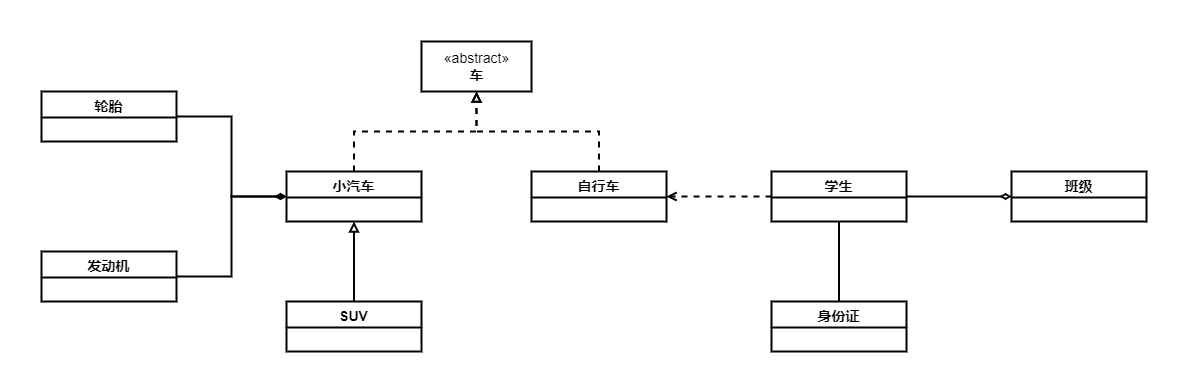

The diagram above was exported from draw.io. Its source (the exported page's mxGraphModel, read from the mxfile embedded in the PNG):
<mxGraphModel dx="1929" dy="1025" grid="1" gridSize="10" guides="1" tooltips="1" connect="1" arrows="1" fold="1" page="1" pageScale="1" pageWidth="827" pageHeight="1169" background="#ffffff" math="0" shadow="0">
  <root>
    <mxCell id="0" />
    <mxCell id="1" parent="0" />
    <mxCell id="iue1zdkgY6hyVrH2PX-0-13" style="edgeStyle=orthogonalEdgeStyle;rounded=0;orthogonalLoop=1;jettySize=auto;html=1;exitX=0.5;exitY=0;exitDx=0;exitDy=0;entryX=0.5;entryY=1;entryDx=0;entryDy=0;endArrow=block;endFill=0;dashed=1;strokeWidth=2;fontSize=14;" parent="1" source="iue1zdkgY6hyVrH2PX-0-5" target="iue1zdkgY6hyVrH2PX-0-9" edge="1">
      <mxGeometry relative="1" as="geometry" />
    </mxCell>
    <mxCell id="iue1zdkgY6hyVrH2PX-0-5" value="小汽车" style="swimlane;fontStyle=1;align=center;verticalAlign=top;childLayout=stackLayout;horizontal=1;startSize=26;horizontalStack=0;resizeParent=1;resizeParentMax=0;resizeLast=0;collapsible=1;marginBottom=0;fontSize=14;strokeWidth=2;rounded=0;" parent="1" vertex="1">
      <mxGeometry x="115" y="480" width="135" height="50" as="geometry">
        <mxRectangle x="140" y="470" width="100" height="26" as="alternateBounds" />
      </mxGeometry>
    </mxCell>
    <mxCell id="iue1zdkgY6hyVrH2PX-0-9" value="«abstract»&lt;br style=&quot;font-size: 14px;&quot;&gt;&lt;b style=&quot;font-size: 14px;&quot;&gt;车&lt;/b&gt;" style="html=1;fontSize=14;strokeWidth=2;rounded=0;" parent="1" vertex="1">
      <mxGeometry x="250" y="350" width="110" height="50" as="geometry" />
    </mxCell>
    <mxCell id="iue1zdkgY6hyVrH2PX-0-14" style="edgeStyle=orthogonalEdgeStyle;rounded=0;orthogonalLoop=1;jettySize=auto;html=1;exitX=0.5;exitY=0;exitDx=0;exitDy=0;entryX=0.5;entryY=1;entryDx=0;entryDy=0;dashed=1;endArrow=block;endFill=0;strokeWidth=2;fontSize=14;" parent="1" source="iue1zdkgY6hyVrH2PX-0-10" target="iue1zdkgY6hyVrH2PX-0-9" edge="1">
      <mxGeometry relative="1" as="geometry" />
    </mxCell>
    <mxCell id="iue1zdkgY6hyVrH2PX-0-10" value="自行车" style="swimlane;fontStyle=1;align=center;verticalAlign=top;childLayout=stackLayout;horizontal=1;startSize=26;horizontalStack=0;resizeParent=1;resizeParentMax=0;resizeLast=0;collapsible=1;marginBottom=0;fontSize=14;strokeWidth=2;rounded=0;" parent="1" vertex="1">
      <mxGeometry x="360" y="480" width="135" height="50" as="geometry">
        <mxRectangle x="140" y="470" width="100" height="26" as="alternateBounds" />
      </mxGeometry>
    </mxCell>
    <mxCell id="iue1zdkgY6hyVrH2PX-0-12" style="edgeStyle=orthogonalEdgeStyle;rounded=0;orthogonalLoop=1;jettySize=auto;html=1;exitX=0.5;exitY=0;exitDx=0;exitDy=0;entryX=0.5;entryY=1;entryDx=0;entryDy=0;endArrow=block;endFill=0;strokeWidth=2;fontSize=14;" parent="1" source="iue1zdkgY6hyVrH2PX-0-11" target="iue1zdkgY6hyVrH2PX-0-5" edge="1">
      <mxGeometry relative="1" as="geometry" />
    </mxCell>
    <mxCell id="iue1zdkgY6hyVrH2PX-0-11" value="SUV" style="swimlane;fontStyle=1;align=center;verticalAlign=top;childLayout=stackLayout;horizontal=1;startSize=26;horizontalStack=0;resizeParent=1;resizeParentMax=0;resizeLast=0;collapsible=1;marginBottom=0;fontSize=14;strokeWidth=2;rounded=0;" parent="1" vertex="1">
      <mxGeometry x="115" y="610" width="135" height="50" as="geometry">
        <mxRectangle x="140" y="470" width="100" height="26" as="alternateBounds" />
      </mxGeometry>
    </mxCell>
    <mxCell id="iue1zdkgY6hyVrH2PX-0-18" style="edgeStyle=orthogonalEdgeStyle;rounded=0;orthogonalLoop=1;jettySize=auto;html=1;exitX=1;exitY=0.5;exitDx=0;exitDy=0;entryX=0;entryY=0.5;entryDx=0;entryDy=0;endArrow=diamondThin;endFill=1;strokeWidth=2;fontSize=14;" parent="1" source="iue1zdkgY6hyVrH2PX-0-16" target="iue1zdkgY6hyVrH2PX-0-5" edge="1">
      <mxGeometry relative="1" as="geometry" />
    </mxCell>
    <mxCell id="iue1zdkgY6hyVrH2PX-0-16" value="轮胎" style="swimlane;fontStyle=1;align=center;verticalAlign=top;childLayout=stackLayout;horizontal=1;startSize=26;horizontalStack=0;resizeParent=1;resizeParentMax=0;resizeLast=0;collapsible=1;marginBottom=0;fontSize=14;strokeWidth=2;rounded=0;" parent="1" vertex="1">
      <mxGeometry x="-130" y="400" width="135" height="50" as="geometry">
        <mxRectangle x="140" y="470" width="100" height="26" as="alternateBounds" />
      </mxGeometry>
    </mxCell>
    <mxCell id="iue1zdkgY6hyVrH2PX-0-19" style="edgeStyle=orthogonalEdgeStyle;rounded=0;orthogonalLoop=1;jettySize=auto;html=1;exitX=1;exitY=0.5;exitDx=0;exitDy=0;entryX=0;entryY=0.5;entryDx=0;entryDy=0;endArrow=diamondThin;endFill=1;strokeWidth=2;fontSize=14;" parent="1" source="iue1zdkgY6hyVrH2PX-0-17" target="iue1zdkgY6hyVrH2PX-0-5" edge="1">
      <mxGeometry relative="1" as="geometry" />
    </mxCell>
    <mxCell id="iue1zdkgY6hyVrH2PX-0-17" value="发动机" style="swimlane;fontStyle=1;align=center;verticalAlign=top;childLayout=stackLayout;horizontal=1;startSize=26;horizontalStack=0;resizeParent=1;resizeParentMax=0;resizeLast=0;collapsible=1;marginBottom=0;fontSize=14;strokeWidth=2;rounded=0;" parent="1" vertex="1">
      <mxGeometry x="-130" y="560" width="135" height="50" as="geometry">
        <mxRectangle x="140" y="470" width="100" height="26" as="alternateBounds" />
      </mxGeometry>
    </mxCell>
    <mxCell id="iue1zdkgY6hyVrH2PX-0-23" style="edgeStyle=orthogonalEdgeStyle;rounded=0;orthogonalLoop=1;jettySize=auto;html=1;exitX=0;exitY=0.5;exitDx=0;exitDy=0;entryX=1;entryY=0.5;entryDx=0;entryDy=0;endArrow=open;endFill=0;strokeWidth=2;dashed=1;fontSize=14;" parent="1" source="iue1zdkgY6hyVrH2PX-0-20" target="iue1zdkgY6hyVrH2PX-0-10" edge="1">
      <mxGeometry relative="1" as="geometry" />
    </mxCell>
    <mxCell id="iue1zdkgY6hyVrH2PX-0-25" style="edgeStyle=orthogonalEdgeStyle;rounded=0;orthogonalLoop=1;jettySize=auto;html=1;exitX=1;exitY=0.5;exitDx=0;exitDy=0;endArrow=diamondThin;endFill=0;strokeWidth=2;fontSize=14;" parent="1" source="iue1zdkgY6hyVrH2PX-0-20" target="iue1zdkgY6hyVrH2PX-0-22" edge="1">
      <mxGeometry relative="1" as="geometry" />
    </mxCell>
    <mxCell id="iue1zdkgY6hyVrH2PX-0-20" value="学生" style="swimlane;fontStyle=1;align=center;verticalAlign=top;childLayout=stackLayout;horizontal=1;startSize=26;horizontalStack=0;resizeParent=1;resizeParentMax=0;resizeLast=0;collapsible=1;marginBottom=0;fontSize=14;strokeWidth=2;rounded=0;" parent="1" vertex="1">
      <mxGeometry x="600" y="480" width="135" height="50" as="geometry">
        <mxRectangle x="140" y="470" width="100" height="26" as="alternateBounds" />
      </mxGeometry>
    </mxCell>
    <mxCell id="iue1zdkgY6hyVrH2PX-0-24" style="edgeStyle=orthogonalEdgeStyle;rounded=0;orthogonalLoop=1;jettySize=auto;html=1;exitX=0.5;exitY=0;exitDx=0;exitDy=0;entryX=0.5;entryY=1;entryDx=0;entryDy=0;endArrow=none;endFill=0;strokeWidth=2;fontSize=14;" parent="1" source="iue1zdkgY6hyVrH2PX-0-21" target="iue1zdkgY6hyVrH2PX-0-20" edge="1">
      <mxGeometry relative="1" as="geometry" />
    </mxCell>
    <mxCell id="iue1zdkgY6hyVrH2PX-0-21" value="身份证" style="swimlane;fontStyle=1;align=center;verticalAlign=top;childLayout=stackLayout;horizontal=1;startSize=26;horizontalStack=0;resizeParent=1;resizeParentMax=0;resizeLast=0;collapsible=1;marginBottom=0;fontSize=14;strokeWidth=2;rounded=0;" parent="1" vertex="1">
      <mxGeometry x="600" y="610" width="135" height="50" as="geometry">
        <mxRectangle x="140" y="470" width="100" height="26" as="alternateBounds" />
      </mxGeometry>
    </mxCell>
    <mxCell id="iue1zdkgY6hyVrH2PX-0-22" value="班级" style="swimlane;fontStyle=1;align=center;verticalAlign=top;childLayout=stackLayout;horizontal=1;startSize=26;horizontalStack=0;resizeParent=1;resizeParentMax=0;resizeLast=0;collapsible=1;marginBottom=0;fontSize=14;strokeWidth=2;rounded=0;" parent="1" vertex="1">
      <mxGeometry x="840" y="480" width="135" height="50" as="geometry">
        <mxRectangle x="140" y="470" width="100" height="26" as="alternateBounds" />
      </mxGeometry>
    </mxCell>
  </root>
</mxGraphModel>